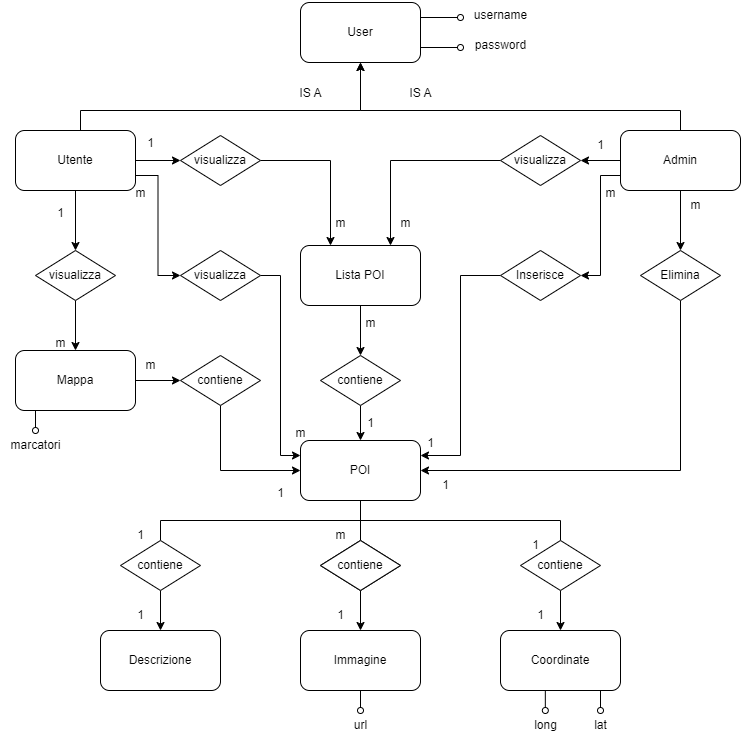

The diagram above was exported from draw.io. Its source (the exported page's mxGraphModel, read from the mxfile embedded in the PNG):
<mxGraphModel dx="1290" dy="1166" grid="1" gridSize="10" guides="1" tooltips="1" connect="1" arrows="1" fold="1" page="1" pageScale="1" pageWidth="800" pageHeight="600" math="0" shadow="0">
  <root>
    <mxCell id="0" />
    <mxCell id="1" parent="0" />
    <mxCell id="FpmZA_SmukUzoVL6D0c1-1" value="POI" style="rounded=1;whiteSpace=wrap;html=1;" parent="1" vertex="1">
      <mxGeometry x="330" y="-130" width="120" height="60" as="geometry" />
    </mxCell>
    <mxCell id="x-Ivz79DgM_8XG9WFMIs-14" style="edgeStyle=orthogonalEdgeStyle;rounded=0;orthogonalLoop=1;jettySize=auto;html=1;exitX=0.5;exitY=0;exitDx=0;exitDy=0;endArrow=none;endFill=0;" parent="1" source="x-Ivz79DgM_8XG9WFMIs-8" edge="1">
      <mxGeometry relative="1" as="geometry">
        <mxPoint x="390" y="-70" as="targetPoint" />
      </mxGeometry>
    </mxCell>
    <mxCell id="6xnzi23HhDLk5n0yc-Hj-11" value="Mappa" style="rounded=1;whiteSpace=wrap;html=1;" parent="1" vertex="1">
      <mxGeometry x="45" y="-220" width="120" height="60" as="geometry" />
    </mxCell>
    <mxCell id="FpmZA_SmukUzoVL6D0c1-2" value="Descrizione" style="rounded=1;whiteSpace=wrap;html=1;" parent="1" vertex="1">
      <mxGeometry x="130" y="60" width="120" height="60" as="geometry" />
    </mxCell>
    <mxCell id="FpmZA_SmukUzoVL6D0c1-5" value="Immagine" style="rounded=1;whiteSpace=wrap;html=1;" parent="1" vertex="1">
      <mxGeometry x="330" y="60" width="120" height="60" as="geometry" />
    </mxCell>
    <mxCell id="FpmZA_SmukUzoVL6D0c1-6" value="Coordinate" style="rounded=1;whiteSpace=wrap;html=1;" parent="1" vertex="1">
      <mxGeometry x="530" y="60" width="120" height="60" as="geometry" />
    </mxCell>
    <mxCell id="nY6ZJordmLuVj56H6Aqg-1" value="User" style="rounded=1;whiteSpace=wrap;html=1;" parent="1" vertex="1">
      <mxGeometry x="330" y="-568" width="120" height="60" as="geometry" />
    </mxCell>
    <mxCell id="nY6ZJordmLuVj56H6Aqg-2" value="" style="endArrow=oval;html=1;rounded=0;exitX=1;exitY=0.25;exitDx=0;exitDy=0;endFill=0;" parent="1" source="nY6ZJordmLuVj56H6Aqg-1" edge="1">
      <mxGeometry width="50" height="50" relative="1" as="geometry">
        <mxPoint x="580" y="-588" as="sourcePoint" />
        <mxPoint x="490" y="-553" as="targetPoint" />
      </mxGeometry>
    </mxCell>
    <mxCell id="HCLiFmS6bfve4SbPu-xX-4" value="" style="endArrow=none;html=1;rounded=0;entryX=0.291;entryY=1.003;entryDx=0;entryDy=0;exitX=0.5;exitY=0;exitDx=0;exitDy=0;entryPerimeter=0;startArrow=oval;startFill=0;" parent="1" edge="1">
      <mxGeometry width="50" height="50" relative="1" as="geometry">
        <mxPoint x="630" y="140" as="sourcePoint" />
        <mxPoint x="630" y="120" as="targetPoint" />
      </mxGeometry>
    </mxCell>
    <mxCell id="HCLiFmS6bfve4SbPu-xX-7" value="lat" style="text;html=1;align=center;verticalAlign=middle;resizable=0;points=[];autosize=1;strokeColor=none;fillColor=none;" parent="1" vertex="1">
      <mxGeometry x="610" y="140" width="40" height="30" as="geometry" />
    </mxCell>
    <mxCell id="HCLiFmS6bfve4SbPu-xX-8" value="" style="endArrow=none;html=1;rounded=0;entryX=0.291;entryY=1.003;entryDx=0;entryDy=0;exitX=0.5;exitY=0;exitDx=0;exitDy=0;entryPerimeter=0;startArrow=oval;startFill=0;" parent="1" edge="1">
      <mxGeometry width="50" height="50" relative="1" as="geometry">
        <mxPoint x="390" y="140" as="sourcePoint" />
        <mxPoint x="390" y="120" as="targetPoint" />
      </mxGeometry>
    </mxCell>
    <mxCell id="HCLiFmS6bfve4SbPu-xX-10" value="url" style="text;html=1;align=center;verticalAlign=middle;resizable=0;points=[];autosize=1;strokeColor=none;fillColor=none;" parent="1" vertex="1">
      <mxGeometry x="370" y="140" width="40" height="30" as="geometry" />
    </mxCell>
    <mxCell id="HCLiFmS6bfve4SbPu-xX-6" value="long" style="text;html=1;align=center;verticalAlign=middle;resizable=0;points=[];autosize=1;strokeColor=none;fillColor=none;" parent="1" vertex="1">
      <mxGeometry x="550" y="140" width="50" height="30" as="geometry" />
    </mxCell>
    <mxCell id="nY6ZJordmLuVj56H6Aqg-9" value="username" style="text;html=1;align=center;verticalAlign=middle;resizable=0;points=[];autosize=1;strokeColor=none;fillColor=none;" parent="1" vertex="1">
      <mxGeometry x="490" y="-570" width="80" height="30" as="geometry" />
    </mxCell>
    <mxCell id="nY6ZJordmLuVj56H6Aqg-10" value="password" style="text;html=1;align=center;verticalAlign=middle;resizable=0;points=[];autosize=1;strokeColor=none;fillColor=none;" parent="1" vertex="1">
      <mxGeometry x="495" y="-540" width="70" height="30" as="geometry" />
    </mxCell>
    <mxCell id="nY6ZJordmLuVj56H6Aqg-7" value="" style="endArrow=oval;html=1;rounded=0;exitX=1;exitY=0.25;exitDx=0;exitDy=0;endFill=0;" parent="1" edge="1">
      <mxGeometry width="50" height="50" relative="1" as="geometry">
        <mxPoint x="450" y="-523" as="sourcePoint" />
        <mxPoint x="490" y="-523" as="targetPoint" />
      </mxGeometry>
    </mxCell>
    <mxCell id="nY6ZJordmLuVj56H6Aqg-11" value="" style="endArrow=none;html=1;rounded=0;entryX=0.291;entryY=1.003;entryDx=0;entryDy=0;exitX=0.5;exitY=0;exitDx=0;exitDy=0;entryPerimeter=0;startArrow=oval;startFill=0;" parent="1" edge="1">
      <mxGeometry width="50" height="50" relative="1" as="geometry">
        <mxPoint x="574.83" y="140" as="sourcePoint" />
        <mxPoint x="574.83" y="120" as="targetPoint" />
      </mxGeometry>
    </mxCell>
    <mxCell id="6xnzi23HhDLk5n0yc-Hj-12" style="edgeStyle=orthogonalEdgeStyle;rounded=0;orthogonalLoop=1;jettySize=auto;html=1;entryX=0.5;entryY=0;entryDx=0;entryDy=0;" parent="1" source="nY6ZJordmLuVj56H6Aqg-12" target="6xnzi23HhDLk5n0yc-Hj-11" edge="1">
      <mxGeometry relative="1" as="geometry" />
    </mxCell>
    <mxCell id="nY6ZJordmLuVj56H6Aqg-12" value="visualizza" style="rhombus;whiteSpace=wrap;html=1;" parent="1" vertex="1">
      <mxGeometry x="65" y="-320" width="80" height="50" as="geometry" />
    </mxCell>
    <mxCell id="nY6ZJordmLuVj56H6Aqg-16" style="edgeStyle=orthogonalEdgeStyle;rounded=0;orthogonalLoop=1;jettySize=auto;html=1;exitX=0.5;exitY=1;exitDx=0;exitDy=0;" parent="1" source="6xnzi23HhDLk5n0yc-Hj-1" target="nY6ZJordmLuVj56H6Aqg-12" edge="1">
      <mxGeometry relative="1" as="geometry" />
    </mxCell>
    <mxCell id="6xnzi23HhDLk5n0yc-Hj-25" style="edgeStyle=orthogonalEdgeStyle;rounded=0;orthogonalLoop=1;jettySize=auto;html=1;entryX=0;entryY=0.5;entryDx=0;entryDy=0;" parent="1" source="6xnzi23HhDLk5n0yc-Hj-1" target="6xnzi23HhDLk5n0yc-Hj-23" edge="1">
      <mxGeometry relative="1" as="geometry" />
    </mxCell>
    <mxCell id="6xnzi23HhDLk5n0yc-Hj-30" style="edgeStyle=orthogonalEdgeStyle;rounded=0;orthogonalLoop=1;jettySize=auto;html=1;exitX=1;exitY=0.75;exitDx=0;exitDy=0;entryX=0;entryY=0.5;entryDx=0;entryDy=0;" parent="1" source="6xnzi23HhDLk5n0yc-Hj-1" target="6xnzi23HhDLk5n0yc-Hj-29" edge="1">
      <mxGeometry relative="1" as="geometry" />
    </mxCell>
    <mxCell id="6xnzi23HhDLk5n0yc-Hj-1" value="Utente" style="rounded=1;whiteSpace=wrap;html=1;" parent="1" vertex="1">
      <mxGeometry x="45" y="-440" width="120" height="60" as="geometry" />
    </mxCell>
    <mxCell id="6xnzi23HhDLk5n0yc-Hj-27" style="edgeStyle=orthogonalEdgeStyle;rounded=0;orthogonalLoop=1;jettySize=auto;html=1;entryX=1;entryY=0.5;entryDx=0;entryDy=0;" parent="1" source="6xnzi23HhDLk5n0yc-Hj-2" target="6xnzi23HhDLk5n0yc-Hj-24" edge="1">
      <mxGeometry relative="1" as="geometry" />
    </mxCell>
    <mxCell id="6xnzi23HhDLk5n0yc-Hj-32" style="edgeStyle=orthogonalEdgeStyle;rounded=0;orthogonalLoop=1;jettySize=auto;html=1;entryX=0.5;entryY=0;entryDx=0;entryDy=0;" parent="1" source="6xnzi23HhDLk5n0yc-Hj-2" target="6xnzi23HhDLk5n0yc-Hj-6" edge="1">
      <mxGeometry relative="1" as="geometry" />
    </mxCell>
    <mxCell id="6xnzi23HhDLk5n0yc-Hj-34" style="edgeStyle=orthogonalEdgeStyle;rounded=0;orthogonalLoop=1;jettySize=auto;html=1;exitX=0;exitY=0.75;exitDx=0;exitDy=0;entryX=1;entryY=0.5;entryDx=0;entryDy=0;" parent="1" source="6xnzi23HhDLk5n0yc-Hj-2" target="6xnzi23HhDLk5n0yc-Hj-5" edge="1">
      <mxGeometry relative="1" as="geometry" />
    </mxCell>
    <mxCell id="6xnzi23HhDLk5n0yc-Hj-2" value="Admin" style="rounded=1;whiteSpace=wrap;html=1;" parent="1" vertex="1">
      <mxGeometry x="650" y="-440" width="120" height="60" as="geometry" />
    </mxCell>
    <mxCell id="6xnzi23HhDLk5n0yc-Hj-3" style="edgeStyle=orthogonalEdgeStyle;rounded=0;orthogonalLoop=1;jettySize=auto;html=1;exitX=0.5;exitY=0;exitDx=0;exitDy=0;entryX=0.5;entryY=1;entryDx=0;entryDy=0;" parent="1" source="6xnzi23HhDLk5n0yc-Hj-1" target="nY6ZJordmLuVj56H6Aqg-1" edge="1">
      <mxGeometry relative="1" as="geometry">
        <Array as="points">
          <mxPoint x="110" y="-440" />
          <mxPoint x="110" y="-460" />
          <mxPoint x="390" y="-460" />
        </Array>
      </mxGeometry>
    </mxCell>
    <mxCell id="6xnzi23HhDLk5n0yc-Hj-4" style="edgeStyle=orthogonalEdgeStyle;rounded=0;orthogonalLoop=1;jettySize=auto;html=1;exitX=0.5;exitY=0;exitDx=0;exitDy=0;entryX=0.5;entryY=1;entryDx=0;entryDy=0;" parent="1" source="6xnzi23HhDLk5n0yc-Hj-2" target="nY6ZJordmLuVj56H6Aqg-1" edge="1">
      <mxGeometry relative="1" as="geometry">
        <Array as="points">
          <mxPoint x="710" y="-460" />
          <mxPoint x="390" y="-460" />
        </Array>
      </mxGeometry>
    </mxCell>
    <mxCell id="6xnzi23HhDLk5n0yc-Hj-35" style="edgeStyle=orthogonalEdgeStyle;rounded=0;orthogonalLoop=1;jettySize=auto;html=1;entryX=1;entryY=0.25;entryDx=0;entryDy=0;" parent="1" source="6xnzi23HhDLk5n0yc-Hj-5" target="FpmZA_SmukUzoVL6D0c1-1" edge="1">
      <mxGeometry relative="1" as="geometry" />
    </mxCell>
    <mxCell id="6xnzi23HhDLk5n0yc-Hj-5" value="Inserisce" style="rhombus;whiteSpace=wrap;html=1;" parent="1" vertex="1">
      <mxGeometry x="530" y="-320" width="80" height="50" as="geometry" />
    </mxCell>
    <mxCell id="6xnzi23HhDLk5n0yc-Hj-33" style="edgeStyle=orthogonalEdgeStyle;rounded=0;orthogonalLoop=1;jettySize=auto;html=1;entryX=1;entryY=0.5;entryDx=0;entryDy=0;" parent="1" source="6xnzi23HhDLk5n0yc-Hj-6" target="FpmZA_SmukUzoVL6D0c1-1" edge="1">
      <mxGeometry relative="1" as="geometry">
        <Array as="points">
          <mxPoint x="710" y="-100" />
        </Array>
      </mxGeometry>
    </mxCell>
    <mxCell id="6xnzi23HhDLk5n0yc-Hj-6" value="Elimina" style="rhombus;whiteSpace=wrap;html=1;" parent="1" vertex="1">
      <mxGeometry x="670" y="-320" width="80" height="50" as="geometry" />
    </mxCell>
    <mxCell id="x-Ivz79DgM_8XG9WFMIs-11" style="edgeStyle=orthogonalEdgeStyle;rounded=0;orthogonalLoop=1;jettySize=auto;html=1;exitX=0.5;exitY=1;exitDx=0;exitDy=0;entryX=0.5;entryY=0;entryDx=0;entryDy=0;" parent="1" source="x-Ivz79DgM_8XG9WFMIs-6" target="FpmZA_SmukUzoVL6D0c1-2" edge="1">
      <mxGeometry relative="1" as="geometry" />
    </mxCell>
    <mxCell id="x-Ivz79DgM_8XG9WFMIs-12" style="edgeStyle=orthogonalEdgeStyle;rounded=0;orthogonalLoop=1;jettySize=auto;html=1;exitX=0.5;exitY=0;exitDx=0;exitDy=0;entryX=0.5;entryY=1;entryDx=0;entryDy=0;endArrow=none;endFill=0;" parent="1" source="x-Ivz79DgM_8XG9WFMIs-6" target="FpmZA_SmukUzoVL6D0c1-1" edge="1">
      <mxGeometry relative="1" as="geometry" />
    </mxCell>
    <mxCell id="x-Ivz79DgM_8XG9WFMIs-6" value="contiene" style="rhombus;whiteSpace=wrap;html=1;" parent="1" vertex="1">
      <mxGeometry x="150" y="-30" width="80" height="50" as="geometry" />
    </mxCell>
    <mxCell id="x-Ivz79DgM_8XG9WFMIs-10" style="edgeStyle=orthogonalEdgeStyle;rounded=0;orthogonalLoop=1;jettySize=auto;html=1;exitX=0.5;exitY=1;exitDx=0;exitDy=0;entryX=0.5;entryY=0;entryDx=0;entryDy=0;" parent="1" source="x-Ivz79DgM_8XG9WFMIs-7" target="FpmZA_SmukUzoVL6D0c1-6" edge="1">
      <mxGeometry relative="1" as="geometry" />
    </mxCell>
    <mxCell id="x-Ivz79DgM_8XG9WFMIs-15" style="edgeStyle=orthogonalEdgeStyle;rounded=0;orthogonalLoop=1;jettySize=auto;html=1;exitX=0.5;exitY=0;exitDx=0;exitDy=0;entryX=0.5;entryY=1;entryDx=0;entryDy=0;endArrow=none;endFill=0;" parent="1" source="x-Ivz79DgM_8XG9WFMIs-7" target="FpmZA_SmukUzoVL6D0c1-1" edge="1">
      <mxGeometry relative="1" as="geometry" />
    </mxCell>
    <mxCell id="x-Ivz79DgM_8XG9WFMIs-7" value="contiene" style="rhombus;whiteSpace=wrap;html=1;" parent="1" vertex="1">
      <mxGeometry x="550" y="-30" width="80" height="50" as="geometry" />
    </mxCell>
    <mxCell id="6xnzi23HhDLk5n0yc-Hj-13" value="" style="endArrow=none;html=1;rounded=0;entryX=0.291;entryY=1.003;entryDx=0;entryDy=0;exitX=0.5;exitY=0;exitDx=0;exitDy=0;entryPerimeter=0;startArrow=oval;startFill=0;" parent="1" edge="1">
      <mxGeometry width="50" height="50" relative="1" as="geometry">
        <mxPoint x="65" y="-140" as="sourcePoint" />
        <mxPoint x="65" y="-160" as="targetPoint" />
      </mxGeometry>
    </mxCell>
    <mxCell id="x-Ivz79DgM_8XG9WFMIs-18" value="m" style="text;html=1;align=center;verticalAlign=middle;resizable=0;points=[];autosize=1;strokeColor=none;fillColor=none;" parent="1" vertex="1">
      <mxGeometry x="155" y="-392" width="30" height="30" as="geometry" />
    </mxCell>
    <mxCell id="x-Ivz79DgM_8XG9WFMIs-19" value="m" style="text;html=1;align=center;verticalAlign=middle;resizable=0;points=[];autosize=1;strokeColor=none;fillColor=none;" parent="1" vertex="1">
      <mxGeometry x="315" y="-152" width="30" height="30" as="geometry" />
    </mxCell>
    <mxCell id="6xnzi23HhDLk5n0yc-Hj-17" style="edgeStyle=orthogonalEdgeStyle;rounded=0;orthogonalLoop=1;jettySize=auto;html=1;entryX=0;entryY=0.5;entryDx=0;entryDy=0;exitX=0.5;exitY=1;exitDx=0;exitDy=0;" parent="1" source="6xnzi23HhDLk5n0yc-Hj-15" target="FpmZA_SmukUzoVL6D0c1-1" edge="1">
      <mxGeometry relative="1" as="geometry" />
    </mxCell>
    <mxCell id="x-Ivz79DgM_8XG9WFMIs-20" value="1" style="text;html=1;align=center;verticalAlign=middle;resizable=0;points=[];autosize=1;strokeColor=none;fillColor=none;" parent="1" vertex="1">
      <mxGeometry x="75" y="-372" width="30" height="30" as="geometry" />
    </mxCell>
    <mxCell id="6xnzi23HhDLk5n0yc-Hj-15" value="contiene" style="rhombus;whiteSpace=wrap;html=1;" parent="1" vertex="1">
      <mxGeometry x="210" y="-215" width="80" height="50" as="geometry" />
    </mxCell>
    <mxCell id="x-Ivz79DgM_8XG9WFMIs-21" value="m" style="text;html=1;align=center;verticalAlign=middle;resizable=0;points=[];autosize=1;strokeColor=none;fillColor=none;" parent="1" vertex="1">
      <mxGeometry x="75" y="-242" width="30" height="30" as="geometry" />
    </mxCell>
    <mxCell id="6xnzi23HhDLk5n0yc-Hj-22" style="edgeStyle=orthogonalEdgeStyle;rounded=0;orthogonalLoop=1;jettySize=auto;html=1;entryX=0.5;entryY=0;entryDx=0;entryDy=0;" parent="1" source="6xnzi23HhDLk5n0yc-Hj-18" target="6xnzi23HhDLk5n0yc-Hj-19" edge="1">
      <mxGeometry relative="1" as="geometry" />
    </mxCell>
    <mxCell id="6xnzi23HhDLk5n0yc-Hj-18" value="Lista POI" style="rounded=1;whiteSpace=wrap;html=1;" parent="1" vertex="1">
      <mxGeometry x="330" y="-325" width="120" height="60" as="geometry" />
    </mxCell>
    <mxCell id="6xnzi23HhDLk5n0yc-Hj-21" style="edgeStyle=orthogonalEdgeStyle;rounded=0;orthogonalLoop=1;jettySize=auto;html=1;entryX=0.5;entryY=0;entryDx=0;entryDy=0;" parent="1" source="6xnzi23HhDLk5n0yc-Hj-19" target="FpmZA_SmukUzoVL6D0c1-1" edge="1">
      <mxGeometry relative="1" as="geometry" />
    </mxCell>
    <mxCell id="6xnzi23HhDLk5n0yc-Hj-19" value="contiene" style="rhombus;whiteSpace=wrap;html=1;" parent="1" vertex="1">
      <mxGeometry x="350" y="-215" width="80" height="50" as="geometry" />
    </mxCell>
    <mxCell id="6xnzi23HhDLk5n0yc-Hj-26" style="edgeStyle=orthogonalEdgeStyle;rounded=0;orthogonalLoop=1;jettySize=auto;html=1;entryX=0.25;entryY=0;entryDx=0;entryDy=0;" parent="1" source="6xnzi23HhDLk5n0yc-Hj-23" target="6xnzi23HhDLk5n0yc-Hj-18" edge="1">
      <mxGeometry relative="1" as="geometry" />
    </mxCell>
    <mxCell id="6xnzi23HhDLk5n0yc-Hj-23" value="visualizza" style="rhombus;whiteSpace=wrap;html=1;" parent="1" vertex="1">
      <mxGeometry x="210" y="-435" width="80" height="50" as="geometry" />
    </mxCell>
    <mxCell id="6xnzi23HhDLk5n0yc-Hj-28" style="edgeStyle=orthogonalEdgeStyle;rounded=0;orthogonalLoop=1;jettySize=auto;html=1;entryX=0.75;entryY=0;entryDx=0;entryDy=0;" parent="1" source="6xnzi23HhDLk5n0yc-Hj-24" target="6xnzi23HhDLk5n0yc-Hj-18" edge="1">
      <mxGeometry relative="1" as="geometry" />
    </mxCell>
    <mxCell id="6xnzi23HhDLk5n0yc-Hj-24" value="visualizza" style="rhombus;whiteSpace=wrap;html=1;" parent="1" vertex="1">
      <mxGeometry x="530" y="-435" width="80" height="50" as="geometry" />
    </mxCell>
    <mxCell id="6xnzi23HhDLk5n0yc-Hj-31" style="edgeStyle=orthogonalEdgeStyle;rounded=0;orthogonalLoop=1;jettySize=auto;html=1;exitX=1;exitY=0.5;exitDx=0;exitDy=0;entryX=0;entryY=0.25;entryDx=0;entryDy=0;" parent="1" source="6xnzi23HhDLk5n0yc-Hj-29" target="FpmZA_SmukUzoVL6D0c1-1" edge="1">
      <mxGeometry relative="1" as="geometry" />
    </mxCell>
    <mxCell id="6xnzi23HhDLk5n0yc-Hj-29" value="visualizza" style="rhombus;whiteSpace=wrap;html=1;" parent="1" vertex="1">
      <mxGeometry x="210" y="-320" width="80" height="50" as="geometry" />
    </mxCell>
    <mxCell id="6xnzi23HhDLk5n0yc-Hj-36" value="IS A" style="text;html=1;align=center;verticalAlign=middle;resizable=0;points=[];autosize=1;strokeColor=none;fillColor=none;" parent="1" vertex="1">
      <mxGeometry x="315" y="-492" width="50" height="30" as="geometry" />
    </mxCell>
    <mxCell id="6xnzi23HhDLk5n0yc-Hj-37" value="IS A" style="text;html=1;align=center;verticalAlign=middle;resizable=0;points=[];autosize=1;strokeColor=none;fillColor=none;" parent="1" vertex="1">
      <mxGeometry x="425" y="-492" width="50" height="30" as="geometry" />
    </mxCell>
    <mxCell id="6xnzi23HhDLk5n0yc-Hj-38" value="1" style="text;html=1;align=center;verticalAlign=middle;resizable=0;points=[];autosize=1;strokeColor=none;fillColor=none;" parent="1" vertex="1">
      <mxGeometry x="355" y="30" width="30" height="30" as="geometry" />
    </mxCell>
    <mxCell id="6xnzi23HhDLk5n0yc-Hj-39" value="1" style="text;html=1;align=center;verticalAlign=middle;resizable=0;points=[];autosize=1;strokeColor=none;fillColor=none;" parent="1" vertex="1">
      <mxGeometry x="155" y="30" width="30" height="30" as="geometry" />
    </mxCell>
    <mxCell id="x-Ivz79DgM_8XG9WFMIs-1" value="contiene" style="rhombus;whiteSpace=wrap;html=1;" parent="1" vertex="1">
      <mxGeometry x="350" y="-30" width="80" height="50" as="geometry" />
    </mxCell>
    <mxCell id="6xnzi23HhDLk5n0yc-Hj-40" value="1" style="text;html=1;align=center;verticalAlign=middle;resizable=0;points=[];autosize=1;strokeColor=none;fillColor=none;" parent="1" vertex="1">
      <mxGeometry x="555" y="30" width="30" height="30" as="geometry" />
    </mxCell>
    <mxCell id="6xnzi23HhDLk5n0yc-Hj-42" value="1" style="text;html=1;align=center;verticalAlign=middle;resizable=0;points=[];autosize=1;strokeColor=none;fillColor=none;" parent="1" vertex="1">
      <mxGeometry x="550" y="-40" width="30" height="30" as="geometry" />
    </mxCell>
    <mxCell id="6xnzi23HhDLk5n0yc-Hj-14" value="marcatori" style="text;html=1;align=center;verticalAlign=middle;resizable=0;points=[];autosize=1;strokeColor=none;fillColor=none;" parent="1" vertex="1">
      <mxGeometry x="30" y="-140" width="70" height="30" as="geometry" />
    </mxCell>
    <mxCell id="6xnzi23HhDLk5n0yc-Hj-16" style="edgeStyle=orthogonalEdgeStyle;rounded=0;orthogonalLoop=1;jettySize=auto;html=1;entryX=0;entryY=0.5;entryDx=0;entryDy=0;" parent="1" source="6xnzi23HhDLk5n0yc-Hj-11" target="6xnzi23HhDLk5n0yc-Hj-15" edge="1">
      <mxGeometry relative="1" as="geometry" />
    </mxCell>
    <mxCell id="x-Ivz79DgM_8XG9WFMIs-26" value="m" style="text;html=1;align=center;verticalAlign=middle;resizable=0;points=[];autosize=1;strokeColor=none;fillColor=none;" parent="1" vertex="1">
      <mxGeometry x="355" y="-50" width="30" height="30" as="geometry" />
    </mxCell>
    <mxCell id="x-Ivz79DgM_8XG9WFMIs-27" value="1" style="text;html=1;align=center;verticalAlign=middle;resizable=0;points=[];autosize=1;strokeColor=none;fillColor=none;" parent="1" vertex="1">
      <mxGeometry x="155" y="-50" width="30" height="30" as="geometry" />
    </mxCell>
    <mxCell id="x-Ivz79DgM_8XG9WFMIs-23" value="1" style="text;html=1;align=center;verticalAlign=middle;resizable=0;points=[];autosize=1;strokeColor=none;fillColor=none;" parent="1" vertex="1">
      <mxGeometry x="295" y="-92" width="30" height="30" as="geometry" />
    </mxCell>
    <mxCell id="6xnzi23HhDLk5n0yc-Hj-43" value="m" style="text;html=1;align=center;verticalAlign=middle;resizable=0;points=[];autosize=1;strokeColor=none;fillColor=none;" parent="1" vertex="1">
      <mxGeometry x="710" y="-380" width="30" height="30" as="geometry" />
    </mxCell>
    <mxCell id="6xnzi23HhDLk5n0yc-Hj-44" value="1" style="text;html=1;align=center;verticalAlign=middle;resizable=0;points=[];autosize=1;strokeColor=none;fillColor=none;" parent="1" vertex="1">
      <mxGeometry x="460" y="-100" width="30" height="30" as="geometry" />
    </mxCell>
    <mxCell id="x-Ivz79DgM_8XG9WFMIs-17" value="m" style="text;html=1;align=center;verticalAlign=middle;resizable=0;points=[];autosize=1;strokeColor=none;fillColor=none;" parent="1" vertex="1">
      <mxGeometry x="355" y="-362" width="30" height="30" as="geometry" />
    </mxCell>
    <mxCell id="x-Ivz79DgM_8XG9WFMIs-9" style="edgeStyle=orthogonalEdgeStyle;rounded=0;orthogonalLoop=1;jettySize=auto;html=1;exitX=0.5;exitY=1;exitDx=0;exitDy=0;entryX=0.5;entryY=0;entryDx=0;entryDy=0;" parent="1" source="x-Ivz79DgM_8XG9WFMIs-8" target="FpmZA_SmukUzoVL6D0c1-5" edge="1">
      <mxGeometry relative="1" as="geometry" />
    </mxCell>
    <mxCell id="x-Ivz79DgM_8XG9WFMIs-22" value="m" style="text;html=1;align=center;verticalAlign=middle;resizable=0;points=[];autosize=1;strokeColor=none;fillColor=none;" parent="1" vertex="1">
      <mxGeometry x="165" y="-220" width="30" height="30" as="geometry" />
    </mxCell>
    <mxCell id="x-Ivz79DgM_8XG9WFMIs-16" value="1" style="text;html=1;align=center;verticalAlign=middle;resizable=0;points=[];autosize=1;strokeColor=none;fillColor=none;" parent="1" vertex="1">
      <mxGeometry x="165" y="-442" width="30" height="30" as="geometry" />
    </mxCell>
    <mxCell id="x-Ivz79DgM_8XG9WFMIs-8" value="contiene" style="rhombus;whiteSpace=wrap;html=1;" parent="1" vertex="1">
      <mxGeometry x="350" y="-30" width="80" height="50" as="geometry" />
    </mxCell>
    <mxCell id="x-Ivz79DgM_8XG9WFMIs-29" value="m" style="text;html=1;align=center;verticalAlign=middle;resizable=0;points=[];autosize=1;strokeColor=none;fillColor=none;" parent="1" vertex="1">
      <mxGeometry x="625" y="-392" width="30" height="30" as="geometry" />
    </mxCell>
    <mxCell id="x-Ivz79DgM_8XG9WFMIs-30" value="1" style="text;html=1;align=center;verticalAlign=middle;resizable=0;points=[];autosize=1;strokeColor=none;fillColor=none;" parent="1" vertex="1">
      <mxGeometry x="445" y="-142" width="30" height="30" as="geometry" />
    </mxCell>
    <mxCell id="x-Ivz79DgM_8XG9WFMIs-31" value="m" style="text;html=1;align=center;verticalAlign=middle;resizable=0;points=[];autosize=1;strokeColor=none;fillColor=none;" parent="1" vertex="1">
      <mxGeometry x="385" y="-262" width="30" height="30" as="geometry" />
    </mxCell>
    <mxCell id="6xnzi23HhDLk5n0yc-Hj-46" value="m" style="text;html=1;align=center;verticalAlign=middle;resizable=0;points=[];autosize=1;strokeColor=none;fillColor=none;" parent="1" vertex="1">
      <mxGeometry x="420" y="-362" width="30" height="30" as="geometry" />
    </mxCell>
    <mxCell id="x-Ivz79DgM_8XG9WFMIs-32" value="1" style="text;html=1;align=center;verticalAlign=middle;resizable=0;points=[];autosize=1;strokeColor=none;fillColor=none;" parent="1" vertex="1">
      <mxGeometry x="385" y="-162" width="30" height="30" as="geometry" />
    </mxCell>
    <mxCell id="6xnzi23HhDLk5n0yc-Hj-47" value="1" style="text;html=1;align=center;verticalAlign=middle;resizable=0;points=[];autosize=1;strokeColor=none;fillColor=none;" parent="1" vertex="1">
      <mxGeometry x="615" y="-440" width="30" height="30" as="geometry" />
    </mxCell>
  </root>
</mxGraphModel>